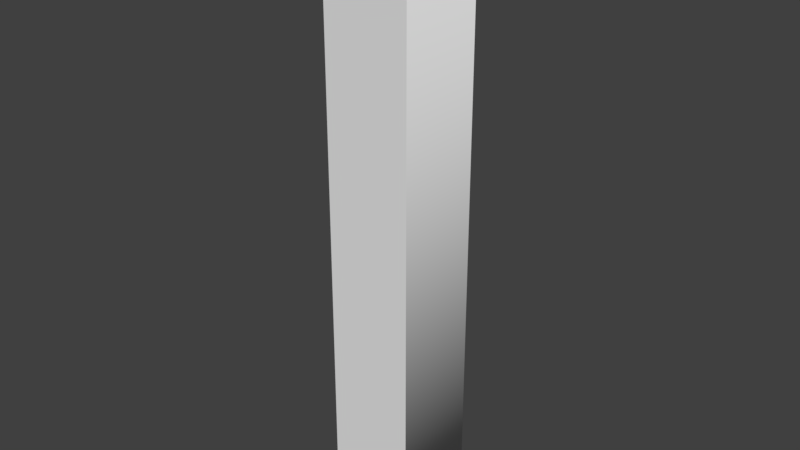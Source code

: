 # Source: I.blend  (saved by Blender 2.79.0; exported with 4.5.12 LTS)
import bpy
from mathutils import Matrix  # noqa: F401  (used for matrix-valued properties, if any)

bpy.ops.wm.read_factory_settings(use_empty=True)
scene = bpy.context.scene
scene.name = 'Scene'

# ---- collections
col_collection_1 = bpy.data.collections.new('Collection 1'); scene.collection.children.link(col_collection_1)

# ---- world
world_world = bpy.data.worlds.new('World'); scene.world = world_world
world_world.color = (0.05088, 0.05088, 0.05088)
world_world.use_sun_shadow = False
world_world.sun_shadow_jitter_overblur = 0.0
world_world.cycles.sampling_method = 'MANUAL'

# ---- curves / text
txt_text_037 = bpy.data.curves.new('Text.037', 'FONT')
txt_text_037.dimensions = '2D'
txt_text_037.body = 'I'
txt_text_037.use_path_clamp = True
txt_text_037.bevel_resolution = 0
txt_text_037.extrude = 0.05

# ---- objects
ob_text_031 = bpy.data.objects.new('Text.031', txt_text_037)

# ---- transforms, parenting, visibility, modifiers, constraints
ob_text_031.location = (-6.427, -4.972, 0.05165)
ob_text_031.rotation_euler = (1.571, 0.0, 0.0)
ob_text_031.scale = (1.483, 1.483, 1.483)
ob_text_031.lineart.crease_threshold = 0.0

# ---- collection membership
col_collection_1.objects.link(ob_text_031)

# ---- scene / render settings (as saved in the file)
scene.frame_start = 1; scene.frame_end = 250; scene.frame_set(1)
scene.render.engine = 'BLENDER_EEVEE_NEXT'
scene.render.resolution_percentage = 50
scene.render.dither_intensity = 0.0
scene.cycles.use_denoising = False
scene.cycles.samples = 128
scene.cycles.sampling_pattern = 'TABULATED_SOBOL'
scene.cycles.use_adaptive_sampling = False
scene.cycles.use_light_tree = False
scene.cycles.blur_glossy = 0.0
scene.cycles.sample_clamp_indirect = 0.0
scene.view_settings.view_transform = 'Standard'
bpy.context.view_layer.update()

# ---- added for rendering (the .blend has no active camera and no usable light): camera, sun
cam_auto = bpy.data.cameras.new('AutoCamera')
cam_auto.lens = 50.0
cam_auto.sensor_width = 36.0
cam_auto.clip_end = 1000.0
ob_auto_camera = bpy.data.objects.new('AutoCamera', cam_auto)
scene.collection.objects.link(ob_auto_camera)
ob_auto_camera.location = (-5.29625, -6.10683, 1.31378)
ob_auto_camera.rotation_euler = (1.09748, -7.21219e-08, 0.694738)
scene.camera = ob_auto_camera
light_auto_sun = bpy.data.lights.new('AutoSun', 'SUN')
light_auto_sun.energy = 3.0
light_auto_sun.angle = 0.0523599
ob_auto_sun = bpy.data.objects.new('AutoSun', light_auto_sun)
scene.collection.objects.link(ob_auto_sun)
ob_auto_sun.rotation_euler = (0.872665, 0.174533, 0.523599)
bpy.context.view_layer.update()
